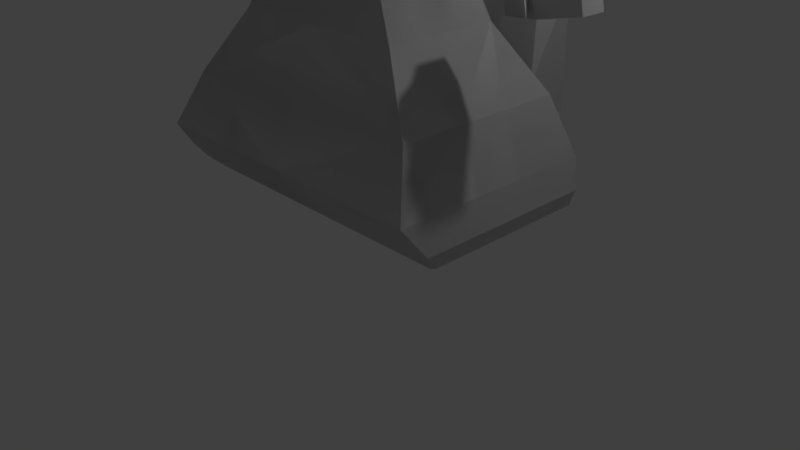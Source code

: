 # Source: DragonAttempt1.blend  (saved by Blender 2.79.0; exported with 4.5.12 LTS)
import bpy
from mathutils import Matrix  # noqa: F401  (used for matrix-valued properties, if any)

bpy.ops.wm.read_factory_settings(use_empty=True)
scene = bpy.context.scene
scene.name = 'Scene'

# ---- collections
col_collection_1 = bpy.data.collections.new('Collection 1'); scene.collection.children.link(col_collection_1)

# ---- world
world_world = bpy.data.worlds.new('World'); scene.world = world_world
world_world.color = (0.05088, 0.05088, 0.05088)
world_world.use_sun_shadow = False
world_world.sun_shadow_jitter_overblur = 0.0
world_world.cycles.sampling_method = 'MANUAL'

# ---- cameras
cam_camera = bpy.data.cameras.new('Camera')
cam_camera.clip_end = 100.0
cam_camera.lens = 35.0
cam_camera.sensor_width = 32.0
cam_camera.sensor_height = 18.0
cam_camera.ortho_scale = 7.314
cam_camera.dof.focus_distance = 0.0
cam_camera.dof.aperture_fstop = 128.0

# ---- lights
light_lamp = bpy.data.lights.new('Lamp', 'POINT')
light_lamp.transmission_factor = 0.0
light_lamp.cutoff_distance = 30.0
light_lamp.energy = 100.0
light_lamp.shadow_buffer_clip_start = 1.001
light_lamp.shadow_soft_size = 0.1
light_lamp.shadow_maximum_resolution = 0.006
light_lamp.use_absolute_resolution = True

# ---- meshes
me_cube_002 = bpy.data.meshes.new('Cube.002')
me_cube_002.from_pydata([(-1.0, -1.0, -0.02865), (-0.465, -0.2331, 0.8427), (-1.0, 1.0, -0.02865), (-0.465, 0.2331, 0.8427), (1.0, -1.0, -0.02865), (0.4683, -0.23, 0.8383), (1.0, 1.0, -0.02865), (0.4683, 0.23, 0.8383), (-1.0, 1.0, -0.9489), (-1.0, -1.0, -0.9489), (1.0, 1.0, -0.9489), (1.0, -1.0, -0.9489), (-0.6179, -0.3861, 0.643), (-0.6179, 0.3861, 0.643), (0.6145, 0.3762, 0.6474), (0.6145, -0.3762, 0.6474), (-1.0, -2.374, -0.02865), (1.0, -2.374, -0.02865), (-1.0, -2.374, -0.9489), (1.0, -2.374, -0.9489), (-0.5957, 0.5957, -1.567), (-0.5957, -0.5957, -1.567), (0.5957, 0.5957, -1.567), (0.5957, -0.5957, -1.567), (0.3445, 0.3445, 1.0), (0.3445, -0.3445, 1.0), (0.7383, 0.7383, 0.4857), (0.7383, -0.7383, 0.4857), (0.6132, 0.0772, 0.9803), (0.6132, -0.0772, 0.9803), (0.6623, 0.1263, 0.9162), (0.6623, -0.1263, 0.9162), (-0.7383, -0.7383, 0.4857), (-0.3445, -0.3445, 1.0), (-0.3445, 0.3445, 1.0), (-0.7383, 0.7383, 0.4857), (-0.6029, -0.1642, 0.9367), (-0.5378, -0.09918, 1.022), (-0.5378, 0.09918, 1.022), (-0.6029, 0.1642, 0.9367)], [], [(3, 13, 39, 38), (35, 34, 24, 26), (7, 5, 29, 28), (27, 25, 33, 32), (0, 2, 8, 9), (24, 34, 33, 25), (10, 11, 23, 22), (6, 4, 11, 10), (11, 4, 17, 19), (2, 6, 10, 8), (4, 27, 32, 0), (6, 26, 27, 4), (2, 35, 26, 6), (0, 32, 35, 2), (17, 16, 18, 19), (4, 0, 16, 17), (0, 9, 18, 16), (9, 11, 19, 18), (20, 22, 23, 21), (9, 8, 20, 21), (11, 9, 21, 23), (8, 10, 22, 20), (5, 7, 24, 25), (7, 14, 26, 24), (15, 5, 25, 27), (14, 15, 27, 26), (30, 28, 29, 31), (15, 14, 30, 31), (14, 7, 28, 30), (5, 15, 31, 29), (1, 12, 32, 33), (3, 1, 33, 34), (13, 3, 34, 35), (12, 13, 35, 32), (36, 37, 38, 39), (12, 1, 37, 36), (13, 12, 36, 39), (1, 3, 38, 37)])
me_cube_002.use_remesh_preserve_volume = False
me_cube_002.use_remesh_preserve_attributes = False
me_cube_002.use_mirror_vertex_groups = False
me_cube_002.update()
me_cube_001 = bpy.data.meshes.new('Cube.001')
me_cube_001.from_pydata([(1.746, -1.136, -1.0), (0.5724, -0.5602, 0.9871), (1.746, 1.112, -1.0), (0.5724, 0.5602, 0.9871), (0.0, 1.112, -1.0), (0.0, 0.5602, 0.9826), (0.0, -1.136, -1.0), (0.0, -0.5602, 0.9814), (1.195, 0.6998, -0.2154), (1.195, -0.8029, -0.2154), (0.0, -0.8029, -0.2154), (0.0, 0.6998, -0.2154), (0.0, 1.3, -1.699), (0.0, -1.439, -1.699), (2.032, -1.439, -1.699), (2.032, 1.3, -1.699), (0.6787, -0.4944, -2.684), (0.6787, 0.944, -2.628), (0.0, -0.4944, -2.684), (0.0, 0.944, -2.628), (1.746, -0.3333, -1.0), (1.746, 0.3333, -1.0), (0.0, 0.3333, 0.9744), (0.0, -0.3333, 0.9744), (0.0, 0.3333, -1.0), (0.0, -0.3333, -1.0), (2.032, -0.3333, -1.699), (2.032, 0.3333, -1.699), (0.0, 0.3333, -1.699), (0.0, -0.3333, -1.699), (0.6787, -0.1881, -2.684), (0.6787, 0.271, -2.684), (0.0, 0.271, -2.684), (0.0, -0.1881, -2.684), (2.14, -0.1575, 0.1962), (2.094, 0.1492, 0.1328), (2.109, -0.1575, 0.3394), (2.041, 0.1492, 0.3785), (2.412, 0.2044, 0.5053), (2.369, -0.1961, 0.4282), (2.484, 0.2044, 0.1688), (2.413, -0.1961, 0.2215), (0.6879, 2.113, -1.33), (0.0, 2.113, -1.33), (0.7486, 2.722, -1.875), (0.0, 2.722, -1.875), (0.443, 2.48, 0.1232), (0.0, 2.48, 0.1232), (0.6649, 2.813, -0.1745), (0.0, 2.813, -0.1745), (0.3746, 2.116, 1.206), (0.0, 2.116, 1.206), (0.3991, 2.449, 0.9085), (0.0, 2.449, 0.9085), (1.098, 1.715, -1.897), (0.0, 1.715, -1.897), (0.6901, 1.947, -2.157), (0.0, 1.947, -2.157), (1.886, -0.8936, -2.384), (2.138, -1.174, -2.065), (2.093, -1.02, -2.258), (2.138, 1.217, -2.065), (1.883, 1.116, -2.373), (1.974, 1.279, -2.219), (1.933, 1.162, -2.305), (2.092, 1.165, -2.255), (0.0, -1.174, -2.065), (0.0, -0.8936, -2.384), (0.0, -1.02, -2.258), (0.0, 1.108, -2.384), (0.0, 1.217, -2.065), (0.2747, 1.162, -2.305), (0.0, 1.383, -2.142), (0.0, 1.162, -2.258), (1.886, -0.3028, -2.384), (2.138, -0.3333, -2.065), (2.093, -0.3244, -2.258), (2.138, 0.3333, -2.065), (1.886, 0.3202, -2.384), (2.093, 0.3295, -2.258), (0.0, 0.3202, -2.384), (0.0, 0.3333, -2.065), (0.0, 0.3295, -2.258), (0.0, -0.3333, -2.065), (0.0, -0.3028, -2.384), (0.0, -0.3244, -2.258), (2.915, 0.157, 0.5629), (2.915, -0.157, 0.5629), (2.97, 0.157, 0.2642), (2.97, -0.157, 0.2642), (2.412, -0.2044, 0.5053), (2.041, -0.1492, 0.3785), (2.484, -0.2044, 0.1688), (2.094, -0.1492, 0.1328), (2.486, -0.3853, 0.4226), (2.227, -0.3467, 0.3338), (2.531, -0.3853, 0.2159), (2.257, -0.3467, 0.1906)], [(23, 7), (5, 22), (22, 23)], [(11, 5, 3, 8), (19, 69, 72, 55, 57), (9, 1, 7, 10), (0, 9, 10, 6), (90, 38, 37, 91), (4, 11, 8, 2), (15, 27, 77, 61), (74, 58, 16, 30), (13, 29, 83, 66), (58, 67, 18, 16), (20, 0, 14, 26), (4, 2, 15, 12), (0, 6, 13, 14), (24, 4, 12, 28), (33, 30, 16, 18), (55, 54, 42, 43), (26, 14, 59, 75), (27, 26, 75, 77), (28, 12, 70, 81), (12, 15, 61, 64, 71, 70), (29, 28, 81, 83), (19, 17, 31, 32), (32, 31, 30, 33), (6, 25, 29, 13), (25, 24, 28, 29), (2, 21, 27, 15), (21, 20, 26, 27), (63, 62, 17, 56, 54), (78, 74, 30, 31), (67, 84, 33, 18), (84, 80, 32, 33), (5, 7, 1, 3), (40, 38, 86, 88), (40, 92, 93, 35), (38, 40, 35, 37), (41, 39, 94, 96), (45, 43, 47, 49), (54, 56, 44, 42), (56, 57, 45, 44), (57, 55, 43, 45), (46, 48, 52, 50), (44, 45, 49, 48), (42, 44, 48, 46), (43, 42, 46, 47), (51, 50, 52, 53), (47, 46, 50, 51), (49, 47, 51, 53), (48, 49, 53, 52), (80, 69, 19, 32), (17, 19, 57, 56), (72, 71, 64, 63, 54, 55), (62, 78, 31, 17), (61, 65, 62, 63, 64), (69, 73, 70, 71, 72), (78, 62, 65, 79), (79, 65, 61, 77), (67, 58, 60, 68), (68, 60, 59, 66), (84, 67, 68, 85), (85, 68, 66, 83), (58, 74, 76, 60), (60, 76, 75, 59), (74, 78, 79, 76), (76, 79, 77, 75), (69, 80, 82, 73), (73, 82, 81, 70), (80, 84, 85, 82), (82, 85, 83, 81), (14, 13, 66, 59), (88, 86, 87, 89), (38, 90, 87, 86), (90, 92, 89, 87), (92, 40, 88, 89), (2, 8, 3, 1, 9, 0, 20, 21), (37, 35, 93, 91), (36, 39, 90, 91), (39, 41, 92, 90), (41, 34, 93, 92), (34, 36, 91, 93), (96, 94, 95, 97), (34, 41, 96, 97), (39, 36, 95, 94), (36, 34, 97, 95)])
me_cube_001.use_remesh_preserve_volume = False
me_cube_001.use_remesh_preserve_attributes = False
me_cube_001.use_mirror_vertex_groups = False
me_cube_001.update()

# ---- objects
ob_cube_001 = bpy.data.objects.new('Cube.001', me_cube_002)
ob_cube = bpy.data.objects.new('Cube', me_cube_001)
ob_lamp = bpy.data.objects.new('Lamp', light_lamp)
ob_camera = bpy.data.objects.new('Camera', cam_camera)

# ---- transforms, parenting, visibility, modifiers, constraints
ob_cube_001.location = (0.08746, 0.01167, 5.799)
ob_cube_001.scale = (0.9583, 0.9583, 0.9583)
ob_cube_001.lineart.crease_threshold = 0.0
ob_cube.location = (0.07987, 0.0, 3.313)
ob_cube.lineart.crease_threshold = 0.0
_m = ob_cube.modifiers.new('Mirror', 'MIRROR')
_m.use_clip = True
_m = ob_cube.modifiers.new('Mirror.001', 'MIRROR')
ob_lamp.location = (4.076, 1.005, 5.904)
ob_lamp.rotation_euler = (0.6503, 0.05522, 1.866)
ob_lamp.lock_rotations_4d = False
ob_lamp.empty_display_type = 'ARROWS'
ob_lamp.color = (0.0, 0.0, 0.0, 0.0)
ob_lamp.lineart.crease_threshold = 0.0
ob_camera.location = (7.481, -6.508, 5.344)
ob_camera.rotation_euler = (1.109, 0.0, 0.8149)
ob_camera.lock_rotations_4d = False
ob_camera.empty_display_type = 'ARROWS'
ob_camera.color = (0.0, 0.0, 0.0, 0.0)
ob_camera.display_type = 'WIRE'
ob_camera.lineart.crease_threshold = 0.0

# ---- collection membership
col_collection_1.objects.link(ob_cube_001)
col_collection_1.objects.link(ob_cube)
col_collection_1.objects.link(ob_lamp)
col_collection_1.objects.link(ob_camera)

# ---- scene / render settings (as saved in the file)
scene.camera = ob_camera
scene.frame_start = 1; scene.frame_end = 250; scene.frame_set(1)
scene.render.engine = 'BLENDER_EEVEE_NEXT'
scene.render.resolution_percentage = 50
scene.render.dither_intensity = 0.0
scene.cycles.use_denoising = False
scene.cycles.samples = 128
scene.cycles.sampling_pattern = 'TABULATED_SOBOL'
scene.cycles.use_adaptive_sampling = False
scene.cycles.use_light_tree = False
scene.cycles.blur_glossy = 0.0
scene.cycles.sample_clamp_indirect = 0.0
scene.view_settings.view_transform = 'Standard'
bpy.context.view_layer.update()
